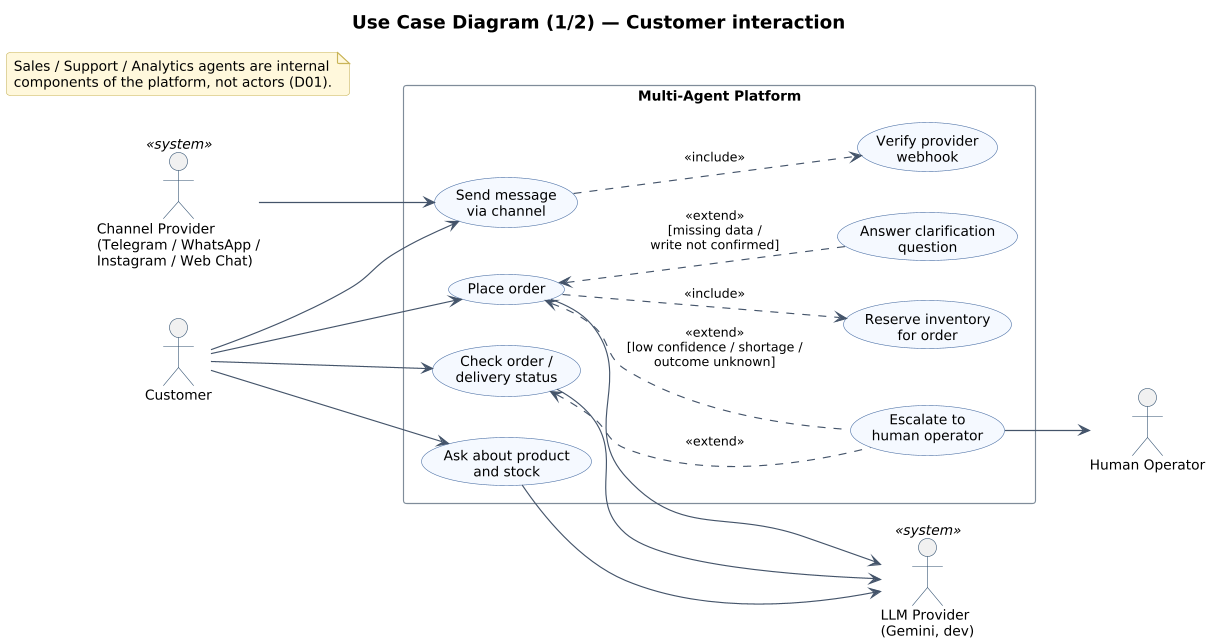

The diagram above was rendered by PlantUML. Its source (embedded in the PNG):
@startuml 01a_use_case_customer
!include _style.iuml
title Use Case Diagram (1/2) — Customer interaction
left to right direction

actor "Customer" as Customer
actor "Channel Provider\n(Telegram / WhatsApp /\nInstagram / Web Chat)" as Provider <<system>>

rectangle "Multi-Agent Platform" {
  usecase "Send message\nvia channel" as UC_Send
  usecase "Verify provider\nwebhook" as UC_Verify
  usecase "Ask about product\nand stock" as UC_Product
  usecase "Place order" as UC_Order
  usecase "Reserve inventory\nfor order" as UC_Reserve
  usecase "Check order /\ndelivery status" as UC_Status
  usecase "Answer clarification\nquestion" as UC_Clarify
  usecase "Escalate to\nhuman operator" as UC_Escalate
}

actor "LLM Provider\n(Gemini, dev)" as LLM <<system>>
actor "Human Operator" as Operator

Customer --> UC_Send
Customer --> UC_Product
Customer --> UC_Order
Customer --> UC_Status
Provider --> UC_Send
UC_Send ..> UC_Verify : <<include>>
UC_Order ..> UC_Reserve : <<include>>
UC_Clarify .up.> UC_Order : <<extend>>\n[missing data /\nwrite not confirmed]
UC_Escalate .up.> UC_Order : <<extend>>\n[low confidence / shortage /\noutcome unknown]
UC_Escalate .up.> UC_Status : <<extend>>
UC_Product --> LLM
UC_Order --> LLM
UC_Status --> LLM
UC_Escalate --> Operator

note "Sales / Support / Analytics agents are internal\ncomponents of the platform, not actors (D01)." as N1
@enduml